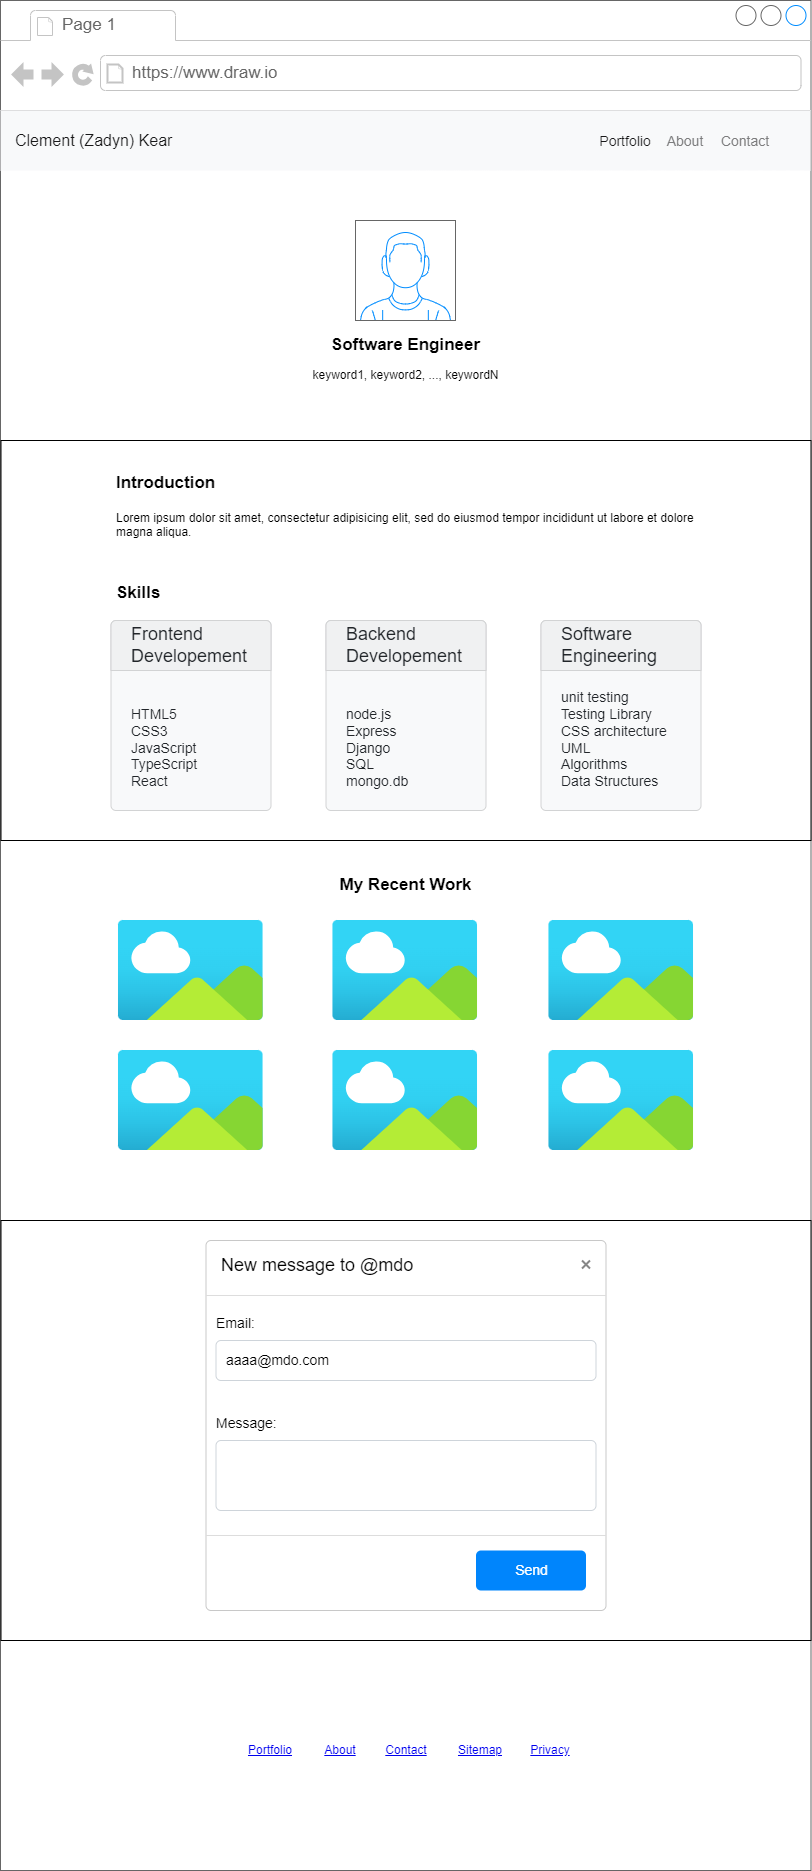

The diagram above was exported from draw.io. Its source (the exported page's mxGraphModel, read from the mxfile embedded in the PNG):
<mxGraphModel dx="1230" dy="1335" grid="1" gridSize="10" guides="1" tooltips="1" connect="1" arrows="1" fold="1" page="1" pageScale="1" pageWidth="850" pageHeight="1100" math="0" shadow="0">
  <root>
    <mxCell id="0" />
    <mxCell id="1" parent="0" />
    <mxCell id="CS78YhV3oa6FseHbBw43-4" value="" style="strokeWidth=1;shadow=0;dashed=0;align=center;html=1;shape=mxgraph.mockup.containers.browserWindow;rSize=0;strokeColor=#666666;strokeColor2=#008cff;strokeColor3=#c4c4c4;mainText=,;recursiveResize=0;" parent="1" vertex="1">
      <mxGeometry x="20" y="20" width="810.5" height="1870" as="geometry" />
    </mxCell>
    <mxCell id="CS78YhV3oa6FseHbBw43-5" value="Page 1" style="strokeWidth=1;shadow=0;dashed=0;align=center;html=1;shape=mxgraph.mockup.containers.anchor;fontSize=17;fontColor=#666666;align=left;whiteSpace=wrap;" parent="CS78YhV3oa6FseHbBw43-4" vertex="1">
      <mxGeometry x="60" y="12" width="110" height="26" as="geometry" />
    </mxCell>
    <mxCell id="CS78YhV3oa6FseHbBw43-6" value="https://www.draw.io" style="strokeWidth=1;shadow=0;dashed=0;align=center;html=1;shape=mxgraph.mockup.containers.anchor;rSize=0;fontSize=17;fontColor=#666666;align=left;" parent="CS78YhV3oa6FseHbBw43-4" vertex="1">
      <mxGeometry x="130" y="60" width="250" height="26" as="geometry" />
    </mxCell>
    <mxCell id="CS78YhV3oa6FseHbBw43-7" value="Clement (Zadyn) Kear" style="html=1;shadow=0;dashed=0;fillColor=#F8F9FA;strokeColor=none;fontSize=16;fontColor=#181819;align=left;spacing=15;" parent="CS78YhV3oa6FseHbBw43-4" vertex="1">
      <mxGeometry y="110" width="810" height="60" as="geometry" />
    </mxCell>
    <mxCell id="CS78YhV3oa6FseHbBw43-8" value="Portfolio" style="fillColor=none;strokeColor=none;fontSize=14;fontColor=#181819;align=center;" parent="CS78YhV3oa6FseHbBw43-7" vertex="1">
      <mxGeometry width="70" height="40" relative="1" as="geometry">
        <mxPoint x="590" y="10" as="offset" />
      </mxGeometry>
    </mxCell>
    <mxCell id="CS78YhV3oa6FseHbBw43-9" value="About" style="fillColor=none;strokeColor=none;fontSize=14;fontColor=#7C7C7D;align=center;" parent="CS78YhV3oa6FseHbBw43-7" vertex="1">
      <mxGeometry width="50" height="40" relative="1" as="geometry">
        <mxPoint x="660" y="10" as="offset" />
      </mxGeometry>
    </mxCell>
    <mxCell id="CS78YhV3oa6FseHbBw43-22" value="Contact" style="fillColor=none;strokeColor=none;fontSize=14;fontColor=#7C7C7D;align=center;" parent="CS78YhV3oa6FseHbBw43-7" vertex="1">
      <mxGeometry x="719.9999999999999" y="10" width="50" height="40" as="geometry" />
    </mxCell>
    <mxCell id="CS78YhV3oa6FseHbBw43-23" value="&lt;font size=&quot;1&quot; style=&quot;&quot;&gt;&lt;b style=&quot;font-size: 17px;&quot;&gt;Software Engineer&lt;/b&gt;&lt;/font&gt;" style="text;html=1;strokeColor=none;fillColor=none;align=center;verticalAlign=middle;whiteSpace=wrap;rounded=0;" parent="CS78YhV3oa6FseHbBw43-4" vertex="1">
      <mxGeometry x="263" y="310" width="285" height="70" as="geometry" />
    </mxCell>
    <mxCell id="CS78YhV3oa6FseHbBw43-24" value="" style="verticalLabelPosition=bottom;shadow=0;dashed=0;align=center;html=1;verticalAlign=top;strokeWidth=1;shape=mxgraph.mockup.containers.userMale;strokeColor=#666666;strokeColor2=#008cff;" parent="CS78YhV3oa6FseHbBw43-4" vertex="1">
      <mxGeometry x="355" y="220" width="100" height="100" as="geometry" />
    </mxCell>
    <mxCell id="CS78YhV3oa6FseHbBw43-25" value="keyword1, keyword2, ..., keywordN" style="text;html=1;strokeColor=none;fillColor=none;align=center;verticalAlign=middle;whiteSpace=wrap;rounded=0;" parent="CS78YhV3oa6FseHbBw43-4" vertex="1">
      <mxGeometry x="293" y="360" width="225" height="30" as="geometry" />
    </mxCell>
    <mxCell id="CS78YhV3oa6FseHbBw43-27" value="" style="rounded=0;whiteSpace=wrap;html=1;" parent="CS78YhV3oa6FseHbBw43-4" vertex="1">
      <mxGeometry x="0.5" y="440" width="810" height="400" as="geometry" />
    </mxCell>
    <mxCell id="CS78YhV3oa6FseHbBw43-28" value="&lt;h1&gt;&lt;font style=&quot;font-size: 17px;&quot;&gt;Introduction&lt;/font&gt;&lt;/h1&gt;&lt;p&gt;Lorem ipsum dolor sit amet, consectetur adipisicing elit, sed do eiusmod tempor incididunt ut labore et dolore magna aliqua.&lt;/p&gt;" style="text;html=1;strokeColor=none;fillColor=none;spacing=5;spacingTop=-20;whiteSpace=wrap;overflow=hidden;rounded=0;" parent="CS78YhV3oa6FseHbBw43-4" vertex="1">
      <mxGeometry x="110.75" y="460" width="589.25" height="120" as="geometry" />
    </mxCell>
    <mxCell id="CS78YhV3oa6FseHbBw43-29" value="&lt;font style=&quot;font-size: 17px;&quot;&gt;&lt;b&gt;My Recent Work&lt;/b&gt;&lt;/font&gt;" style="text;html=1;strokeColor=none;fillColor=none;align=center;verticalAlign=middle;whiteSpace=wrap;rounded=0;" parent="CS78YhV3oa6FseHbBw43-4" vertex="1">
      <mxGeometry x="318" y="860" width="175" height="50" as="geometry" />
    </mxCell>
    <mxCell id="CS78YhV3oa6FseHbBw43-30" value="" style="image;aspect=fixed;html=1;points=[];align=center;fontSize=12;image=img/lib/azure2/general/Image.svg;" parent="CS78YhV3oa6FseHbBw43-4" vertex="1">
      <mxGeometry x="332" y="920" width="145.45" height="100" as="geometry" />
    </mxCell>
    <mxCell id="CS78YhV3oa6FseHbBw43-31" value="" style="image;aspect=fixed;html=1;points=[];align=center;fontSize=12;image=img/lib/azure2/general/Image.svg;" parent="CS78YhV3oa6FseHbBw43-4" vertex="1">
      <mxGeometry x="332" y="1050" width="145.45" height="100" as="geometry" />
    </mxCell>
    <mxCell id="CS78YhV3oa6FseHbBw43-32" value="" style="image;aspect=fixed;html=1;points=[];align=center;fontSize=12;image=img/lib/azure2/general/Image.svg;" parent="CS78YhV3oa6FseHbBw43-4" vertex="1">
      <mxGeometry x="117.55000000000001" y="920" width="145.45" height="100" as="geometry" />
    </mxCell>
    <mxCell id="CS78YhV3oa6FseHbBw43-33" value="" style="image;aspect=fixed;html=1;points=[];align=center;fontSize=12;image=img/lib/azure2/general/Image.svg;" parent="CS78YhV3oa6FseHbBw43-4" vertex="1">
      <mxGeometry x="117.55000000000001" y="1050" width="145.45" height="100" as="geometry" />
    </mxCell>
    <mxCell id="CS78YhV3oa6FseHbBw43-34" value="" style="image;aspect=fixed;html=1;points=[];align=center;fontSize=12;image=img/lib/azure2/general/Image.svg;" parent="CS78YhV3oa6FseHbBw43-4" vertex="1">
      <mxGeometry x="548" y="920" width="145.45" height="100" as="geometry" />
    </mxCell>
    <mxCell id="CS78YhV3oa6FseHbBw43-35" value="" style="image;aspect=fixed;html=1;points=[];align=center;fontSize=12;image=img/lib/azure2/general/Image.svg;" parent="CS78YhV3oa6FseHbBw43-4" vertex="1">
      <mxGeometry x="548" y="1050" width="145.45" height="100" as="geometry" />
    </mxCell>
    <mxCell id="CS78YhV3oa6FseHbBw43-36" value="&lt;h1&gt;&lt;font style=&quot;font-size: 17px;&quot;&gt;Skills&lt;/font&gt;&lt;/h1&gt;" style="text;html=1;strokeColor=none;fillColor=none;spacing=5;spacingTop=-20;whiteSpace=wrap;overflow=hidden;rounded=0;" parent="CS78YhV3oa6FseHbBw43-4" vertex="1">
      <mxGeometry x="110.5" y="570" width="589.5" height="120" as="geometry" />
    </mxCell>
    <mxCell id="CS78YhV3oa6FseHbBw43-37" value="&lt;span style=&quot;&quot;&gt;HTML5&lt;br&gt;CSS3&lt;br&gt;JavaScript&lt;br&gt;TypeScript&lt;br&gt;React&lt;br&gt;&lt;/span&gt;" style="html=1;shadow=0;dashed=0;shape=mxgraph.bootstrap.rrect;rSize=5;strokeColor=#D2D3D4;html=1;whiteSpace=wrap;fillColor=#F8F9FA;fontColor=#212529;verticalAlign=bottom;align=left;spacing=20;spacingBottom=0;fontSize=14;" parent="CS78YhV3oa6FseHbBw43-4" vertex="1">
      <mxGeometry x="110.5" y="620" width="160" height="190" as="geometry" />
    </mxCell>
    <mxCell id="CS78YhV3oa6FseHbBw43-38" value="Frontend Developement" style="html=1;shadow=0;dashed=0;shape=mxgraph.bootstrap.topButton;rSize=5;perimeter=none;whiteSpace=wrap;fillColor=#F0F1F2;strokeColor=#D2D3D4;fontColor=#212529;resizeWidth=1;fontSize=18;align=left;spacing=20;" parent="CS78YhV3oa6FseHbBw43-37" vertex="1">
      <mxGeometry width="160" height="50" relative="1" as="geometry" />
    </mxCell>
    <mxCell id="CS78YhV3oa6FseHbBw43-41" value="&lt;span style=&quot;&quot;&gt;node.js&lt;br&gt;Express&lt;br&gt;Django&lt;br&gt;SQL&lt;br&gt;mongo.db&lt;br&gt;&lt;/span&gt;" style="html=1;shadow=0;dashed=0;shape=mxgraph.bootstrap.rrect;rSize=5;strokeColor=#D2D3D4;html=1;whiteSpace=wrap;fillColor=#F8F9FA;fontColor=#212529;verticalAlign=bottom;align=left;spacing=20;spacingBottom=0;fontSize=14;" parent="CS78YhV3oa6FseHbBw43-4" vertex="1">
      <mxGeometry x="325.5" y="620" width="160" height="190" as="geometry" />
    </mxCell>
    <mxCell id="CS78YhV3oa6FseHbBw43-42" value="Backend Developement" style="html=1;shadow=0;dashed=0;shape=mxgraph.bootstrap.topButton;rSize=5;perimeter=none;whiteSpace=wrap;fillColor=#F0F1F2;strokeColor=#D2D3D4;fontColor=#212529;resizeWidth=1;fontSize=18;align=left;spacing=20;" parent="CS78YhV3oa6FseHbBw43-41" vertex="1">
      <mxGeometry width="160" height="50" relative="1" as="geometry" />
    </mxCell>
    <mxCell id="CS78YhV3oa6FseHbBw43-39" value="&lt;font style=&quot;font-size: 14px;&quot;&gt;unit testing&lt;br&gt;Testing Library&lt;br&gt;CSS architecture&lt;br&gt;UML&lt;br&gt;Algorithms&lt;br&gt;Data Structures&lt;br&gt;&lt;/font&gt;" style="html=1;shadow=0;dashed=0;shape=mxgraph.bootstrap.rrect;rSize=5;strokeColor=#D2D3D4;html=1;whiteSpace=wrap;fillColor=#F8F9FA;fontColor=#212529;verticalAlign=bottom;align=left;spacing=20;spacingBottom=0;fontSize=14;" parent="CS78YhV3oa6FseHbBw43-4" vertex="1">
      <mxGeometry x="540.5" y="620" width="160" height="190" as="geometry" />
    </mxCell>
    <mxCell id="CS78YhV3oa6FseHbBw43-40" value="Software Engineering" style="html=1;shadow=0;dashed=0;shape=mxgraph.bootstrap.topButton;rSize=5;perimeter=none;whiteSpace=wrap;fillColor=#F0F1F2;strokeColor=#D2D3D4;fontColor=#212529;resizeWidth=1;fontSize=18;align=left;spacing=20;" parent="CS78YhV3oa6FseHbBw43-39" vertex="1">
      <mxGeometry width="160" height="50" relative="1" as="geometry" />
    </mxCell>
    <mxCell id="CS78YhV3oa6FseHbBw43-43" value="" style="rounded=0;whiteSpace=wrap;html=1;" parent="CS78YhV3oa6FseHbBw43-4" vertex="1">
      <mxGeometry x="0.5" y="1220" width="810" height="420" as="geometry" />
    </mxCell>
    <mxCell id="CS78YhV3oa6FseHbBw43-44" value="New message to @mdo" style="html=1;shadow=0;dashed=0;shape=mxgraph.bootstrap.rrect;rSize=5;html=1;strokeColor=#C8C8C8;fillColor=#ffffff;whiteSpace=wrap;verticalAlign=top;align=left;fontSize=18;spacing=15;spacingTop=-5;" parent="CS78YhV3oa6FseHbBw43-4" vertex="1">
      <mxGeometry x="205.5" y="1240" width="400" height="370" as="geometry" />
    </mxCell>
    <mxCell id="CS78YhV3oa6FseHbBw43-45" value="" style="shape=line;strokeColor=#dddddd;resizeWidth=1;" parent="CS78YhV3oa6FseHbBw43-44" vertex="1">
      <mxGeometry width="400" height="10" relative="1" as="geometry">
        <mxPoint y="50" as="offset" />
      </mxGeometry>
    </mxCell>
    <mxCell id="CS78YhV3oa6FseHbBw43-46" value="" style="html=1;shadow=0;dashed=0;shape=mxgraph.bootstrap.x;strokeColor=#868686;strokeWidth=2;" parent="CS78YhV3oa6FseHbBw43-44" vertex="1">
      <mxGeometry x="1" width="8" height="8" relative="1" as="geometry">
        <mxPoint x="-24" y="20" as="offset" />
      </mxGeometry>
    </mxCell>
    <mxCell id="CS78YhV3oa6FseHbBw43-47" value="Email:" style="strokeColor=none;fillColor=none;resizeWidth=1;align=left;verticalAlign=top;spacing=10;fontSize=14;whiteSpace=wrap;html=1;" parent="CS78YhV3oa6FseHbBw43-44" vertex="1">
      <mxGeometry width="400" height="40" relative="1" as="geometry">
        <mxPoint y="60" as="offset" />
      </mxGeometry>
    </mxCell>
    <mxCell id="CS78YhV3oa6FseHbBw43-48" value="aaaa@mdo.com" style="html=1;shadow=0;dashed=0;shape=mxgraph.bootstrap.rrect;rSize=5;strokeColor=#CED4DA;fillColor=none;align=left;verticalAlign=middle;spacing=10;fontSize=14;whiteSpace=wrap;html=1;" parent="CS78YhV3oa6FseHbBw43-44" vertex="1">
      <mxGeometry width="380" height="40" relative="1" as="geometry">
        <mxPoint x="10" y="100" as="offset" />
      </mxGeometry>
    </mxCell>
    <mxCell id="CS78YhV3oa6FseHbBw43-49" value="Message:" style="strokeColor=none;fillColor=none;resizeWidth=1;align=left;verticalAlign=top;spacing=10;fontSize=14;whiteSpace=wrap;html=1;" parent="CS78YhV3oa6FseHbBw43-44" vertex="1">
      <mxGeometry width="400" height="40" relative="1" as="geometry">
        <mxPoint y="160" as="offset" />
      </mxGeometry>
    </mxCell>
    <mxCell id="CS78YhV3oa6FseHbBw43-50" value="" style="html=1;shadow=0;dashed=0;shape=mxgraph.bootstrap.rrect;rSize=5;strokeColor=#CED4DA;fillColor=none;align=left;verticalAlign=middle;spacing=10;fontSize=14;whiteSpace=wrap;html=1;" parent="CS78YhV3oa6FseHbBw43-44" vertex="1">
      <mxGeometry width="380" height="70" relative="1" as="geometry">
        <mxPoint x="10" y="200" as="offset" />
      </mxGeometry>
    </mxCell>
    <mxCell id="CS78YhV3oa6FseHbBw43-51" value="" style="shape=line;strokeColor=#dddddd;resizeWidth=1;" parent="CS78YhV3oa6FseHbBw43-44" vertex="1">
      <mxGeometry width="400" height="10" relative="1" as="geometry">
        <mxPoint y="290" as="offset" />
      </mxGeometry>
    </mxCell>
    <mxCell id="CS78YhV3oa6FseHbBw43-52" value="Send" style="html=1;shadow=0;dashed=0;shape=mxgraph.bootstrap.rrect;rSize=5;fillColor=#0085FC;strokeColor=none;fontColor=#FFFFFF;fontSize=14;" parent="CS78YhV3oa6FseHbBw43-44" vertex="1">
      <mxGeometry x="1" y="1" width="110" height="40" relative="1" as="geometry">
        <mxPoint x="-130" y="-60" as="offset" />
      </mxGeometry>
    </mxCell>
    <UserObject label="Portfolio" link="https://www.draw.io" id="CS78YhV3oa6FseHbBw43-54">
      <mxCell style="text;html=1;strokeColor=none;fillColor=none;whiteSpace=wrap;align=center;verticalAlign=middle;fontColor=#0000EE;fontStyle=4;" parent="CS78YhV3oa6FseHbBw43-4" vertex="1">
        <mxGeometry x="240" y="1730" width="60" height="40" as="geometry" />
      </mxCell>
    </UserObject>
    <UserObject label="Contact" link="https://www.draw.io" id="CS78YhV3oa6FseHbBw43-55">
      <mxCell style="text;html=1;strokeColor=none;fillColor=none;whiteSpace=wrap;align=center;verticalAlign=middle;fontColor=#0000EE;fontStyle=4;" parent="CS78YhV3oa6FseHbBw43-4" vertex="1">
        <mxGeometry x="375.5" y="1730" width="60" height="40" as="geometry" />
      </mxCell>
    </UserObject>
    <UserObject label="Privacy" link="https://www.draw.io" id="CS78YhV3oa6FseHbBw43-56">
      <mxCell style="text;html=1;strokeColor=none;fillColor=none;whiteSpace=wrap;align=center;verticalAlign=middle;fontColor=#0000EE;fontStyle=4;" parent="CS78YhV3oa6FseHbBw43-4" vertex="1">
        <mxGeometry x="520" y="1730" width="60" height="40" as="geometry" />
      </mxCell>
    </UserObject>
    <UserObject label="About" link="https://www.draw.io" id="CS78YhV3oa6FseHbBw43-58">
      <mxCell style="text;html=1;strokeColor=none;fillColor=none;whiteSpace=wrap;align=center;verticalAlign=middle;fontColor=#0000EE;fontStyle=4;" parent="CS78YhV3oa6FseHbBw43-4" vertex="1">
        <mxGeometry x="310" y="1730" width="60" height="40" as="geometry" />
      </mxCell>
    </UserObject>
    <UserObject label="Sitemap" link="https://www.draw.io" id="CS78YhV3oa6FseHbBw43-59">
      <mxCell style="text;html=1;strokeColor=none;fillColor=none;whiteSpace=wrap;align=center;verticalAlign=middle;fontColor=#0000EE;fontStyle=4;" parent="CS78YhV3oa6FseHbBw43-4" vertex="1">
        <mxGeometry x="450" y="1730" width="60" height="40" as="geometry" />
      </mxCell>
    </UserObject>
  </root>
</mxGraphModel>